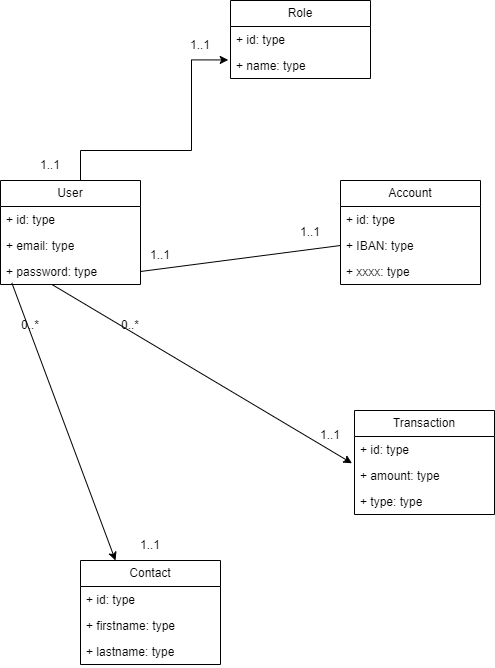

The diagram above was exported from draw.io. Its source (the exported page's mxGraphModel, read from the mxfile embedded in the PNG):
<mxGraphModel dx="1914" dy="1003" grid="1" gridSize="10" guides="1" tooltips="1" connect="1" arrows="1" fold="1" page="1" pageScale="1" pageWidth="827" pageHeight="1169" math="0" shadow="0">
  <root>
    <mxCell id="0" />
    <mxCell id="1" parent="0" />
    <mxCell id="eeklMaAaoUrwGibzCksO-5" value="User" style="swimlane;fontStyle=0;childLayout=stackLayout;horizontal=1;startSize=26;fillColor=none;horizontalStack=0;resizeParent=1;resizeParentMax=0;resizeLast=0;collapsible=1;marginBottom=0;whiteSpace=wrap;html=1;" parent="1" vertex="1">
      <mxGeometry x="60" y="230" width="140" height="104" as="geometry" />
    </mxCell>
    <mxCell id="eeklMaAaoUrwGibzCksO-6" value="+ id: type" style="text;strokeColor=none;fillColor=none;align=left;verticalAlign=top;spacingLeft=4;spacingRight=4;overflow=hidden;rotatable=0;points=[[0,0.5],[1,0.5]];portConstraint=eastwest;whiteSpace=wrap;html=1;" parent="eeklMaAaoUrwGibzCksO-5" vertex="1">
      <mxGeometry y="26" width="140" height="26" as="geometry" />
    </mxCell>
    <mxCell id="eeklMaAaoUrwGibzCksO-34" value="+ email: type" style="text;strokeColor=none;fillColor=none;align=left;verticalAlign=top;spacingLeft=4;spacingRight=4;overflow=hidden;rotatable=0;points=[[0,0.5],[1,0.5]];portConstraint=eastwest;whiteSpace=wrap;html=1;" parent="eeklMaAaoUrwGibzCksO-5" vertex="1">
      <mxGeometry y="52" width="140" height="26" as="geometry" />
    </mxCell>
    <mxCell id="eeklMaAaoUrwGibzCksO-7" value="+ password: type" style="text;strokeColor=none;fillColor=none;align=left;verticalAlign=top;spacingLeft=4;spacingRight=4;overflow=hidden;rotatable=0;points=[[0,0.5],[1,0.5]];portConstraint=eastwest;whiteSpace=wrap;html=1;" parent="eeklMaAaoUrwGibzCksO-5" vertex="1">
      <mxGeometry y="78" width="140" height="26" as="geometry" />
    </mxCell>
    <mxCell id="eeklMaAaoUrwGibzCksO-9" value="Account" style="swimlane;fontStyle=0;childLayout=stackLayout;horizontal=1;startSize=26;fillColor=none;horizontalStack=0;resizeParent=1;resizeParentMax=0;resizeLast=0;collapsible=1;marginBottom=0;whiteSpace=wrap;html=1;" parent="1" vertex="1">
      <mxGeometry x="400" y="230" width="140" height="104" as="geometry" />
    </mxCell>
    <mxCell id="eeklMaAaoUrwGibzCksO-10" value="+ id: type" style="text;strokeColor=none;fillColor=none;align=left;verticalAlign=top;spacingLeft=4;spacingRight=4;overflow=hidden;rotatable=0;points=[[0,0.5],[1,0.5]];portConstraint=eastwest;whiteSpace=wrap;html=1;" parent="eeklMaAaoUrwGibzCksO-9" vertex="1">
      <mxGeometry y="26" width="140" height="26" as="geometry" />
    </mxCell>
    <mxCell id="eeklMaAaoUrwGibzCksO-11" value="+ IBAN: type" style="text;strokeColor=none;fillColor=none;align=left;verticalAlign=top;spacingLeft=4;spacingRight=4;overflow=hidden;rotatable=0;points=[[0,0.5],[1,0.5]];portConstraint=eastwest;whiteSpace=wrap;html=1;" parent="eeklMaAaoUrwGibzCksO-9" vertex="1">
      <mxGeometry y="52" width="140" height="26" as="geometry" />
    </mxCell>
    <mxCell id="eeklMaAaoUrwGibzCksO-12" value="+ xxxx: type" style="text;strokeColor=none;fillColor=none;align=left;verticalAlign=top;spacingLeft=4;spacingRight=4;overflow=hidden;rotatable=0;points=[[0,0.5],[1,0.5]];portConstraint=eastwest;whiteSpace=wrap;html=1;" parent="eeklMaAaoUrwGibzCksO-9" vertex="1">
      <mxGeometry y="78" width="140" height="26" as="geometry" />
    </mxCell>
    <mxCell id="eeklMaAaoUrwGibzCksO-13" value="Contact" style="swimlane;fontStyle=0;childLayout=stackLayout;horizontal=1;startSize=26;fillColor=none;horizontalStack=0;resizeParent=1;resizeParentMax=0;resizeLast=0;collapsible=1;marginBottom=0;whiteSpace=wrap;html=1;" parent="1" vertex="1">
      <mxGeometry x="140" y="610" width="140" height="104" as="geometry" />
    </mxCell>
    <mxCell id="eeklMaAaoUrwGibzCksO-14" value="+ id: type" style="text;strokeColor=none;fillColor=none;align=left;verticalAlign=top;spacingLeft=4;spacingRight=4;overflow=hidden;rotatable=0;points=[[0,0.5],[1,0.5]];portConstraint=eastwest;whiteSpace=wrap;html=1;" parent="eeklMaAaoUrwGibzCksO-13" vertex="1">
      <mxGeometry y="26" width="140" height="26" as="geometry" />
    </mxCell>
    <mxCell id="eeklMaAaoUrwGibzCksO-15" value="+ firstname: type" style="text;strokeColor=none;fillColor=none;align=left;verticalAlign=top;spacingLeft=4;spacingRight=4;overflow=hidden;rotatable=0;points=[[0,0.5],[1,0.5]];portConstraint=eastwest;whiteSpace=wrap;html=1;" parent="eeklMaAaoUrwGibzCksO-13" vertex="1">
      <mxGeometry y="52" width="140" height="26" as="geometry" />
    </mxCell>
    <mxCell id="eeklMaAaoUrwGibzCksO-16" value="+ lastname: type" style="text;strokeColor=none;fillColor=none;align=left;verticalAlign=top;spacingLeft=4;spacingRight=4;overflow=hidden;rotatable=0;points=[[0,0.5],[1,0.5]];portConstraint=eastwest;whiteSpace=wrap;html=1;" parent="eeklMaAaoUrwGibzCksO-13" vertex="1">
      <mxGeometry y="78" width="140" height="26" as="geometry" />
    </mxCell>
    <mxCell id="eeklMaAaoUrwGibzCksO-17" value="Transaction" style="swimlane;fontStyle=0;childLayout=stackLayout;horizontal=1;startSize=26;fillColor=none;horizontalStack=0;resizeParent=1;resizeParentMax=0;resizeLast=0;collapsible=1;marginBottom=0;whiteSpace=wrap;html=1;" parent="1" vertex="1">
      <mxGeometry x="414" y="460" width="140" height="104" as="geometry" />
    </mxCell>
    <mxCell id="eeklMaAaoUrwGibzCksO-18" value="+ id: type" style="text;strokeColor=none;fillColor=none;align=left;verticalAlign=top;spacingLeft=4;spacingRight=4;overflow=hidden;rotatable=0;points=[[0,0.5],[1,0.5]];portConstraint=eastwest;whiteSpace=wrap;html=1;" parent="eeklMaAaoUrwGibzCksO-17" vertex="1">
      <mxGeometry y="26" width="140" height="26" as="geometry" />
    </mxCell>
    <mxCell id="eeklMaAaoUrwGibzCksO-19" value="+ amount: type" style="text;strokeColor=none;fillColor=none;align=left;verticalAlign=top;spacingLeft=4;spacingRight=4;overflow=hidden;rotatable=0;points=[[0,0.5],[1,0.5]];portConstraint=eastwest;whiteSpace=wrap;html=1;" parent="eeklMaAaoUrwGibzCksO-17" vertex="1">
      <mxGeometry y="52" width="140" height="26" as="geometry" />
    </mxCell>
    <mxCell id="eeklMaAaoUrwGibzCksO-20" value="+ type: type" style="text;strokeColor=none;fillColor=none;align=left;verticalAlign=top;spacingLeft=4;spacingRight=4;overflow=hidden;rotatable=0;points=[[0,0.5],[1,0.5]];portConstraint=eastwest;whiteSpace=wrap;html=1;" parent="eeklMaAaoUrwGibzCksO-17" vertex="1">
      <mxGeometry y="78" width="140" height="26" as="geometry" />
    </mxCell>
    <mxCell id="eeklMaAaoUrwGibzCksO-28" value="" style="endArrow=none;html=1;rounded=0;exitX=1;exitY=0.5;exitDx=0;exitDy=0;entryX=0;entryY=0.5;entryDx=0;entryDy=0;" parent="1" source="eeklMaAaoUrwGibzCksO-7" target="eeklMaAaoUrwGibzCksO-11" edge="1">
      <mxGeometry width="50" height="50" relative="1" as="geometry">
        <mxPoint x="390" y="540" as="sourcePoint" />
        <mxPoint x="440" y="490" as="targetPoint" />
      </mxGeometry>
    </mxCell>
    <mxCell id="eeklMaAaoUrwGibzCksO-30" value="1..1" style="text;html=1;strokeColor=none;fillColor=none;align=center;verticalAlign=middle;whiteSpace=wrap;rounded=0;" parent="1" vertex="1">
      <mxGeometry x="190" y="290" width="60" height="30" as="geometry" />
    </mxCell>
    <mxCell id="eeklMaAaoUrwGibzCksO-31" value="1..1" style="text;html=1;strokeColor=none;fillColor=none;align=center;verticalAlign=middle;whiteSpace=wrap;rounded=0;" parent="1" vertex="1">
      <mxGeometry x="340" y="267" width="60" height="30" as="geometry" />
    </mxCell>
    <mxCell id="eeklMaAaoUrwGibzCksO-33" value="" style="endArrow=classic;html=1;rounded=0;exitX=0.366;exitY=0.995;exitDx=0;exitDy=0;exitPerimeter=0;entryX=-0.018;entryY=0.029;entryDx=0;entryDy=0;entryPerimeter=0;" parent="1" source="eeklMaAaoUrwGibzCksO-7" target="eeklMaAaoUrwGibzCksO-19" edge="1">
      <mxGeometry width="50" height="50" relative="1" as="geometry">
        <mxPoint x="130.27999999999997" y="361.2739999999999" as="sourcePoint" />
        <mxPoint x="440" y="490" as="targetPoint" />
      </mxGeometry>
    </mxCell>
    <mxCell id="eeklMaAaoUrwGibzCksO-35" value="" style="endArrow=classic;html=1;rounded=0;exitX=0.081;exitY=0.94;exitDx=0;exitDy=0;exitPerimeter=0;entryX=0.25;entryY=0;entryDx=0;entryDy=0;" parent="1" source="eeklMaAaoUrwGibzCksO-7" target="eeklMaAaoUrwGibzCksO-13" edge="1">
      <mxGeometry width="50" height="50" relative="1" as="geometry">
        <mxPoint x="75.25999999999999" y="361.50800000000004" as="sourcePoint" />
        <mxPoint x="440" y="490" as="targetPoint" />
      </mxGeometry>
    </mxCell>
    <mxCell id="eeklMaAaoUrwGibzCksO-36" value="0..*" style="text;html=1;strokeColor=none;fillColor=none;align=center;verticalAlign=middle;whiteSpace=wrap;rounded=0;" parent="1" vertex="1">
      <mxGeometry x="160" y="360" width="60" height="30" as="geometry" />
    </mxCell>
    <mxCell id="eeklMaAaoUrwGibzCksO-37" value="1..1" style="text;html=1;strokeColor=none;fillColor=none;align=center;verticalAlign=middle;whiteSpace=wrap;rounded=0;" parent="1" vertex="1">
      <mxGeometry x="360" y="470" width="60" height="30" as="geometry" />
    </mxCell>
    <mxCell id="eeklMaAaoUrwGibzCksO-38" value="0..*" style="text;html=1;strokeColor=none;fillColor=none;align=center;verticalAlign=middle;whiteSpace=wrap;rounded=0;" parent="1" vertex="1">
      <mxGeometry x="60" y="360" width="60" height="30" as="geometry" />
    </mxCell>
    <mxCell id="eeklMaAaoUrwGibzCksO-39" value="1..1" style="text;html=1;strokeColor=none;fillColor=none;align=center;verticalAlign=middle;whiteSpace=wrap;rounded=0;" parent="1" vertex="1">
      <mxGeometry x="180" y="580" width="60" height="30" as="geometry" />
    </mxCell>
    <mxCell id="eeklMaAaoUrwGibzCksO-40" value="Role" style="swimlane;fontStyle=0;childLayout=stackLayout;horizontal=1;startSize=26;fillColor=none;horizontalStack=0;resizeParent=1;resizeParentMax=0;resizeLast=0;collapsible=1;marginBottom=0;whiteSpace=wrap;html=1;" parent="1" vertex="1">
      <mxGeometry x="290" y="50" width="140" height="78" as="geometry" />
    </mxCell>
    <mxCell id="eeklMaAaoUrwGibzCksO-41" value="+ id: type" style="text;strokeColor=none;fillColor=none;align=left;verticalAlign=top;spacingLeft=4;spacingRight=4;overflow=hidden;rotatable=0;points=[[0,0.5],[1,0.5]];portConstraint=eastwest;whiteSpace=wrap;html=1;" parent="eeklMaAaoUrwGibzCksO-40" vertex="1">
      <mxGeometry y="26" width="140" height="26" as="geometry" />
    </mxCell>
    <mxCell id="eeklMaAaoUrwGibzCksO-42" value="+ name: type" style="text;strokeColor=none;fillColor=none;align=left;verticalAlign=top;spacingLeft=4;spacingRight=4;overflow=hidden;rotatable=0;points=[[0,0.5],[1,0.5]];portConstraint=eastwest;whiteSpace=wrap;html=1;" parent="eeklMaAaoUrwGibzCksO-40" vertex="1">
      <mxGeometry y="52" width="140" height="26" as="geometry" />
    </mxCell>
    <mxCell id="eeklMaAaoUrwGibzCksO-46" value="1..1" style="text;html=1;strokeColor=none;fillColor=none;align=center;verticalAlign=middle;whiteSpace=wrap;rounded=0;" parent="1" vertex="1">
      <mxGeometry x="80" y="200" width="60" height="30" as="geometry" />
    </mxCell>
    <mxCell id="eeklMaAaoUrwGibzCksO-48" value="" style="edgeStyle=orthogonalEdgeStyle;rounded=0;orthogonalLoop=1;jettySize=auto;html=1;exitX=1;exitY=1;exitDx=0;exitDy=0;entryX=-0.016;entryY=0.286;entryDx=0;entryDy=0;entryPerimeter=0;" parent="1" source="eeklMaAaoUrwGibzCksO-46" target="eeklMaAaoUrwGibzCksO-42" edge="1">
      <mxGeometry relative="1" as="geometry">
        <mxPoint x="130" y="230" as="sourcePoint" />
        <mxPoint x="250" y="110" as="targetPoint" />
        <Array as="points">
          <mxPoint x="140" y="200" />
          <mxPoint x="251" y="200" />
          <mxPoint x="251" y="109" />
        </Array>
      </mxGeometry>
    </mxCell>
    <mxCell id="eeklMaAaoUrwGibzCksO-49" value="1..1" style="text;html=1;strokeColor=none;fillColor=none;align=center;verticalAlign=middle;whiteSpace=wrap;rounded=0;" parent="1" vertex="1">
      <mxGeometry x="230" y="80" width="60" height="30" as="geometry" />
    </mxCell>
  </root>
</mxGraphModel>